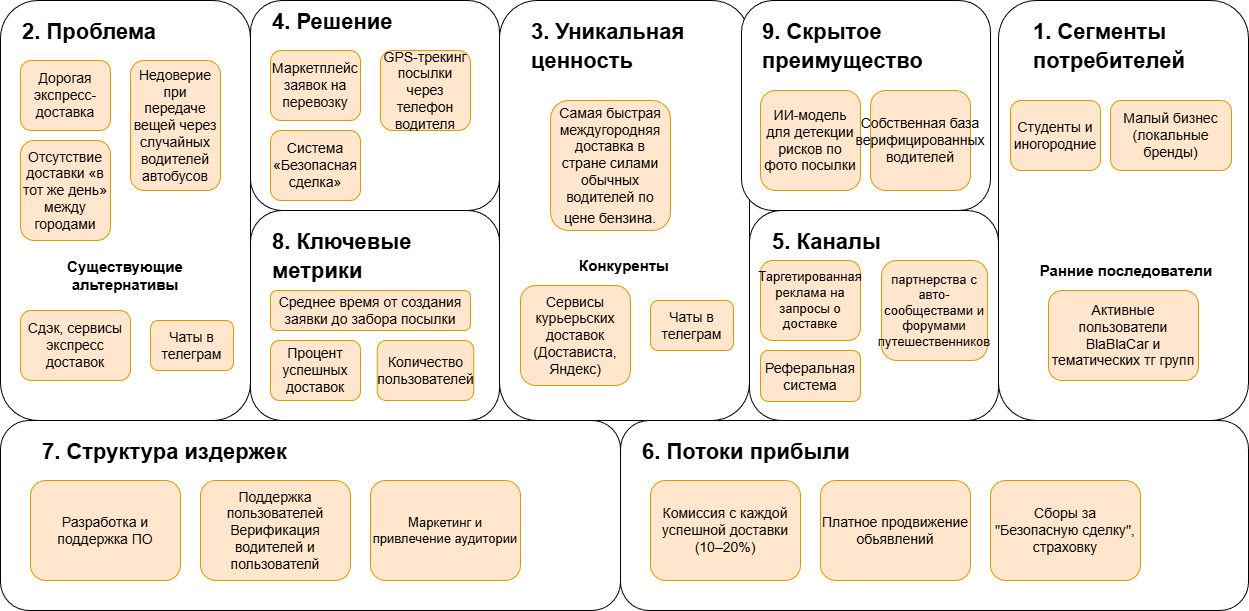

The diagram above was exported from draw.io. Its source (the exported page's mxGraphModel, read from the mxfile embedded in the PNG):
<mxGraphModel dx="1471" dy="963" grid="1" gridSize="10" guides="1" tooltips="1" connect="1" arrows="1" fold="1" page="1" pageScale="1" pageWidth="827" pageHeight="1169" math="0" shadow="0">
  <root>
    <mxCell id="0" />
    <mxCell id="1" parent="0" />
    <mxCell id="AT5sZ-Z-lC5MQy57Tgc8-3" parent="1" style="rounded=1;whiteSpace=wrap;html=1;" value="" vertex="1">
      <mxGeometry height="420" width="250" x="30" y="80" as="geometry" />
    </mxCell>
    <mxCell id="AT5sZ-Z-lC5MQy57Tgc8-4" parent="1" style="rounded=1;whiteSpace=wrap;html=1;" value="" vertex="1">
      <mxGeometry height="210" width="249" x="280" y="80" as="geometry" />
    </mxCell>
    <mxCell id="AT5sZ-Z-lC5MQy57Tgc8-5" parent="1" style="rounded=1;whiteSpace=wrap;html=1;" value="" vertex="1">
      <mxGeometry height="210" width="249" x="280" y="290" as="geometry" />
    </mxCell>
    <mxCell id="AT5sZ-Z-lC5MQy57Tgc8-6" parent="1" style="rounded=1;whiteSpace=wrap;html=1;" value="" vertex="1">
      <mxGeometry height="420" width="250" x="529" y="80" as="geometry" />
    </mxCell>
    <mxCell id="AT5sZ-Z-lC5MQy57Tgc8-8" parent="1" style="rounded=1;whiteSpace=wrap;html=1;" value="" vertex="1">
      <mxGeometry height="210" width="249" x="771" y="80" as="geometry" />
    </mxCell>
    <mxCell id="AT5sZ-Z-lC5MQy57Tgc8-9" parent="1" style="rounded=1;whiteSpace=wrap;html=1;" value="" vertex="1">
      <mxGeometry height="210" width="249" x="779" y="290" as="geometry" />
    </mxCell>
    <mxCell id="AT5sZ-Z-lC5MQy57Tgc8-10" parent="1" style="rounded=1;whiteSpace=wrap;html=1;" value="" vertex="1">
      <mxGeometry height="420" width="250" x="1028" y="80" as="geometry" />
    </mxCell>
    <mxCell id="AT5sZ-Z-lC5MQy57Tgc8-11" parent="1" style="rounded=1;whiteSpace=wrap;html=1;" value="" vertex="1">
      <mxGeometry height="190" width="628" x="650" y="500" as="geometry" />
    </mxCell>
    <mxCell id="AT5sZ-Z-lC5MQy57Tgc8-12" parent="1" style="rounded=1;whiteSpace=wrap;html=1;" value="" vertex="1">
      <mxGeometry height="190" width="620" x="30" y="500" as="geometry" />
    </mxCell>
    <mxCell id="AT5sZ-Z-lC5MQy57Tgc8-15" parent="1" style="text;html=1;whiteSpace=wrap;overflow=hidden;rounded=0;" value="&lt;h1 style=&quot;margin-top: 0px;&quot;&gt;&lt;font style=&quot;font-size: 22px;&quot;&gt;1. Сегменты потребителей&lt;/font&gt;&lt;/h1&gt;" vertex="1">
      <mxGeometry height="120" width="180" x="1061" y="90" as="geometry" />
    </mxCell>
    <mxCell id="AT5sZ-Z-lC5MQy57Tgc8-16" parent="1" style="text;html=1;whiteSpace=wrap;align=center;verticalAlign=middle;rounded=1;fillColor=#ffe6cc;strokeColor=#d79b00;" value="&lt;font style=&quot;font-size: 14px;&quot;&gt;Студенты и иногородние&lt;/font&gt;" vertex="1">
      <mxGeometry height="70" width="90" x="1040" y="180" as="geometry" />
    </mxCell>
    <mxCell id="AT5sZ-Z-lC5MQy57Tgc8-17" parent="1" style="text;html=1;whiteSpace=wrap;align=center;verticalAlign=middle;rounded=1;fillColor=#ffe6cc;strokeColor=#d79b00;" value="&lt;font style=&quot;font-size: 14px;&quot;&gt;Малый бизнес (локальные бренды)&lt;/font&gt;" vertex="1">
      <mxGeometry height="70" width="121" x="1140" y="180" as="geometry" />
    </mxCell>
    <mxCell id="AT5sZ-Z-lC5MQy57Tgc8-19" parent="1" style="text;html=1;whiteSpace=wrap;strokeColor=none;fillColor=none;align=center;verticalAlign=middle;rounded=0;" value="&lt;font style=&quot;font-size: 15px;&quot;&gt;&lt;b style=&quot;&quot;&gt;Ранние последователи&lt;/b&gt;&lt;/font&gt;" vertex="1">
      <mxGeometry height="30" width="190" x="1061" y="335" as="geometry" />
    </mxCell>
    <mxCell id="AT5sZ-Z-lC5MQy57Tgc8-20" parent="1" style="text;html=1;whiteSpace=wrap;align=center;verticalAlign=middle;rounded=1;fillColor=#ffe6cc;strokeColor=#d79b00;" value="&lt;font style=&quot;font-size: 14px;&quot;&gt;Активные пользователи BlaBlaCar и тематических тг групп&lt;/font&gt;" vertex="1">
      <mxGeometry height="90" width="150" x="1078" y="370" as="geometry" />
    </mxCell>
    <mxCell id="AT5sZ-Z-lC5MQy57Tgc8-21" parent="1" style="text;html=1;whiteSpace=wrap;overflow=hidden;rounded=0;" value="&lt;h1 style=&quot;margin-top: 0px;&quot;&gt;&lt;font style=&quot;font-size: 22px;&quot;&gt;2. Проблема&lt;/font&gt;&lt;/h1&gt;" vertex="1">
      <mxGeometry height="120" width="180" x="50" y="90" as="geometry" />
    </mxCell>
    <mxCell id="AT5sZ-Z-lC5MQy57Tgc8-22" parent="1" style="text;html=1;whiteSpace=wrap;align=center;verticalAlign=middle;rounded=1;fillColor=#ffe6cc;strokeColor=#d79b00;" value="&lt;span data-path-to-node=&quot;9,2,0,0&quot;&gt;&lt;b data-path-to-node=&quot;9,2,0,0&quot; data-index-in-node=&quot;0&quot;&gt;&lt;/b&gt;&lt;/span&gt;&lt;p data-path-to-node=&quot;9,2,1,0&quot; id=&quot;p-rc_109a3b6be962f97d-109&quot;&gt;&lt;span data-path-to-node=&quot;9,2,1,0,0&quot;&gt;&lt;font style=&quot;font-size: 14px;&quot;&gt;Дорогая экспресс-доставка&lt;/font&gt;&lt;/span&gt;&lt;/p&gt;" vertex="1">
      <mxGeometry height="70" width="90" x="50" y="140" as="geometry" />
    </mxCell>
    <mxCell id="AT5sZ-Z-lC5MQy57Tgc8-23" parent="1" style="text;html=1;whiteSpace=wrap;align=center;verticalAlign=middle;rounded=1;fillColor=#ffe6cc;strokeColor=#d79b00;" value="&lt;span data-path-to-node=&quot;9,2,0,0&quot;&gt;&lt;b data-path-to-node=&quot;9,2,0,0&quot; data-index-in-node=&quot;0&quot;&gt;&lt;/b&gt;&lt;/span&gt;&lt;p data-path-to-node=&quot;9,2,1,0&quot; id=&quot;p-rc_109a3b6be962f97d-109&quot;&gt;&lt;span data-path-to-node=&quot;9,2,1,0,0&quot;&gt;&lt;font style=&quot;font-size: 14px;&quot;&gt;Отсутствие доставки «в тот же день» между городами&lt;/font&gt;&lt;/span&gt;&lt;/p&gt;" vertex="1">
      <mxGeometry height="100" width="90" x="50" y="220" as="geometry" />
    </mxCell>
    <mxCell id="AT5sZ-Z-lC5MQy57Tgc8-24" parent="1" style="text;html=1;whiteSpace=wrap;align=center;verticalAlign=middle;rounded=1;fillColor=#ffe6cc;strokeColor=#d79b00;" value="&lt;span data-path-to-node=&quot;9,2,0,0&quot;&gt;&lt;b data-path-to-node=&quot;9,2,0,0&quot; data-index-in-node=&quot;0&quot;&gt;&lt;/b&gt;&lt;/span&gt;&lt;p data-path-to-node=&quot;9,2,1,0&quot; id=&quot;p-rc_109a3b6be962f97d-109&quot;&gt;&lt;span data-path-to-node=&quot;9,2,1,0,0&quot;&gt;&lt;font style=&quot;font-size: 14px;&quot;&gt;Недоверие при передаче вещей через случайных водителей автобусов&lt;/font&gt;&lt;/span&gt;&lt;/p&gt;" vertex="1">
      <mxGeometry height="130" width="90" x="160" y="140" as="geometry" />
    </mxCell>
    <mxCell id="AT5sZ-Z-lC5MQy57Tgc8-25" parent="1" style="text;html=1;whiteSpace=wrap;strokeColor=none;fillColor=none;align=center;verticalAlign=middle;rounded=0;" value="&lt;font style=&quot;font-size: 15px;&quot;&gt;&lt;b style=&quot;&quot;&gt;Существующие альтернативы&lt;/b&gt;&lt;/font&gt;" vertex="1">
      <mxGeometry height="30" width="190" x="60" y="340" as="geometry" />
    </mxCell>
    <mxCell id="AT5sZ-Z-lC5MQy57Tgc8-26" parent="1" style="text;html=1;whiteSpace=wrap;align=center;verticalAlign=middle;rounded=1;fillColor=#ffe6cc;strokeColor=#d79b00;" value="&lt;font style=&quot;font-size: 14px;&quot;&gt;Сдэк, сервисы экспресс доставок&lt;/font&gt;" vertex="1">
      <mxGeometry height="70" width="110" x="50" y="390" as="geometry" />
    </mxCell>
    <mxCell id="AT5sZ-Z-lC5MQy57Tgc8-27" parent="1" style="text;html=1;whiteSpace=wrap;align=center;verticalAlign=middle;rounded=1;fillColor=#ffe6cc;strokeColor=#d79b00;" value="&lt;font style=&quot;font-size: 14px;&quot;&gt;Чаты в телеграм&lt;/font&gt;" vertex="1">
      <mxGeometry height="50" width="83" x="180" y="400" as="geometry" />
    </mxCell>
    <mxCell id="AT5sZ-Z-lC5MQy57Tgc8-28" parent="1" style="text;html=1;whiteSpace=wrap;overflow=hidden;rounded=0;" value="&lt;h1 style=&quot;margin-top: 0px;&quot;&gt;&lt;font style=&quot;font-size: 22px;&quot;&gt;3. Уникальная ценность&lt;/font&gt;&lt;/h1&gt;" vertex="1">
      <mxGeometry height="120" width="180" x="559" y="90" as="geometry" />
    </mxCell>
    <mxCell id="AT5sZ-Z-lC5MQy57Tgc8-29" parent="1" style="text;html=1;whiteSpace=wrap;align=center;verticalAlign=middle;rounded=1;fillColor=#ffe6cc;strokeColor=#d79b00;" value="&lt;span data-path-to-node=&quot;9,2,0,0&quot;&gt;&lt;b data-path-to-node=&quot;9,2,0,0&quot; data-index-in-node=&quot;0&quot;&gt;&lt;/b&gt;&lt;/span&gt;&lt;p data-path-to-node=&quot;9,2,1,0&quot; id=&quot;p-rc_109a3b6be962f97d-109&quot;&gt;&lt;font style=&quot;font-size: 14px;&quot;&gt;&lt;span data-path-to-node=&quot;9,3,1,0,0&quot; style=&quot;&quot;&gt;Самая быстрая междугородняя доставка в стране силами обычных водителей по цене бензина&lt;/span&gt;&lt;span data-path-to-node=&quot;9,3,1,0,1&quot; style=&quot;&quot;&gt;&lt;sup class=&quot;superscript&quot;&gt;&lt;/sup&gt;&lt;/span&gt;&lt;span data-path-to-node=&quot;9,3,1,0,2&quot; style=&quot;&quot;&gt;.&lt;/span&gt;&lt;/font&gt;&lt;/p&gt;" vertex="1">
      <mxGeometry height="130" width="120" x="580" y="180" as="geometry" />
    </mxCell>
    <mxCell id="AT5sZ-Z-lC5MQy57Tgc8-30" parent="1" style="text;html=1;whiteSpace=wrap;strokeColor=none;fillColor=none;align=center;verticalAlign=middle;rounded=0;" value="&lt;font style=&quot;font-size: 15px;&quot;&gt;&lt;b style=&quot;&quot;&gt;Конкуренты&lt;/b&gt;&lt;/font&gt;" vertex="1">
      <mxGeometry height="30" width="190" x="559" y="330" as="geometry" />
    </mxCell>
    <mxCell id="AT5sZ-Z-lC5MQy57Tgc8-31" parent="1" style="text;html=1;whiteSpace=wrap;align=center;verticalAlign=middle;rounded=1;fillColor=#ffe6cc;strokeColor=#d79b00;" value="&lt;font style=&quot;font-size: 14px;&quot;&gt;Сервисы курьерьских доставок (Достависта, Яндекс)&lt;/font&gt;" vertex="1">
      <mxGeometry height="100" width="110" x="550" y="365" as="geometry" />
    </mxCell>
    <mxCell id="AT5sZ-Z-lC5MQy57Tgc8-33" parent="1" style="text;html=1;whiteSpace=wrap;align=center;verticalAlign=middle;rounded=1;fillColor=#ffe6cc;strokeColor=#d79b00;" value="&lt;font style=&quot;font-size: 14px;&quot;&gt;Чаты в телеграм&lt;/font&gt;" vertex="1">
      <mxGeometry height="50" width="83" x="680" y="380" as="geometry" />
    </mxCell>
    <mxCell id="AT5sZ-Z-lC5MQy57Tgc8-34" parent="1" style="text;html=1;whiteSpace=wrap;overflow=hidden;rounded=0;" value="&lt;h1 style=&quot;margin-top: 0px;&quot;&gt;&lt;font style=&quot;font-size: 22px;&quot;&gt;4. Решение&lt;/font&gt;&lt;/h1&gt;" vertex="1">
      <mxGeometry height="120" width="180" x="300" y="80" as="geometry" />
    </mxCell>
    <mxCell id="AT5sZ-Z-lC5MQy57Tgc8-35" parent="1" style="text;html=1;whiteSpace=wrap;align=center;verticalAlign=middle;rounded=1;fillColor=#ffe6cc;strokeColor=#d79b00;" value="&lt;span data-path-to-node=&quot;9,2,0,0&quot;&gt;&lt;b data-path-to-node=&quot;9,2,0,0&quot; data-index-in-node=&quot;0&quot;&gt;&lt;/b&gt;&lt;/span&gt;&lt;p data-path-to-node=&quot;9,2,1,0&quot; id=&quot;p-rc_109a3b6be962f97d-109&quot;&gt;&lt;span data-path-to-node=&quot;9,2,1,0,0&quot;&gt;&lt;font style=&quot;font-size: 14px;&quot;&gt;Маркетплейс заявок на перевозку&lt;/font&gt;&lt;/span&gt;&lt;/p&gt;" vertex="1">
      <mxGeometry height="70" width="90" x="300" y="130" as="geometry" />
    </mxCell>
    <mxCell id="AT5sZ-Z-lC5MQy57Tgc8-36" parent="1" style="text;html=1;whiteSpace=wrap;align=center;verticalAlign=middle;rounded=1;fillColor=#ffe6cc;strokeColor=#d79b00;" value="&lt;span data-path-to-node=&quot;9,2,0,0&quot;&gt;&lt;b data-path-to-node=&quot;9,2,0,0&quot; data-index-in-node=&quot;0&quot;&gt;&lt;/b&gt;&lt;/span&gt;&lt;p data-path-to-node=&quot;9,2,1,0&quot; id=&quot;p-rc_109a3b6be962f97d-109&quot;&gt;&lt;span data-path-to-node=&quot;9,2,1,0,0&quot;&gt;&lt;font style=&quot;font-size: 14px;&quot;&gt;GPS-трекинг посылки через телефон водителя&lt;/font&gt;&lt;/span&gt;&lt;/p&gt;" vertex="1">
      <mxGeometry height="80" width="90" x="410" y="130" as="geometry" />
    </mxCell>
    <mxCell id="AT5sZ-Z-lC5MQy57Tgc8-37" parent="1" style="text;html=1;whiteSpace=wrap;align=center;verticalAlign=middle;rounded=1;fillColor=#ffe6cc;strokeColor=#d79b00;" value="&lt;span data-path-to-node=&quot;9,2,0,0&quot;&gt;&lt;b data-path-to-node=&quot;9,2,0,0&quot; data-index-in-node=&quot;0&quot;&gt;&lt;/b&gt;&lt;/span&gt;&lt;p data-path-to-node=&quot;9,2,1,0&quot; id=&quot;p-rc_109a3b6be962f97d-109&quot;&gt;&lt;span data-path-to-node=&quot;9,2,1,0,0&quot;&gt;&lt;font style=&quot;font-size: 14px;&quot;&gt;Система «Безопасная сделка»&lt;/font&gt;&lt;/span&gt;&lt;/p&gt;" vertex="1">
      <mxGeometry height="70" width="90" x="300" y="210" as="geometry" />
    </mxCell>
    <mxCell id="AT5sZ-Z-lC5MQy57Tgc8-38" parent="1" style="text;html=1;whiteSpace=wrap;overflow=hidden;rounded=0;" value="&lt;h1 style=&quot;margin-top: 0px;&quot;&gt;&lt;font style=&quot;font-size: 22px;&quot;&gt;5. Каналы&lt;/font&gt;&lt;/h1&gt;" vertex="1">
      <mxGeometry height="120" width="180" x="800" y="300" as="geometry" />
    </mxCell>
    <mxCell id="AT5sZ-Z-lC5MQy57Tgc8-39" parent="1" style="text;html=1;whiteSpace=wrap;align=center;verticalAlign=middle;rounded=1;fillColor=#ffe6cc;strokeColor=#d79b00;" value="&lt;span data-path-to-node=&quot;9,2,0,0&quot;&gt;&lt;b data-path-to-node=&quot;9,2,0,0&quot; data-index-in-node=&quot;0&quot;&gt;&lt;/b&gt;&lt;/span&gt;&lt;p data-path-to-node=&quot;9,2,1,0&quot; id=&quot;p-rc_109a3b6be962f97d-109&quot;&gt;&lt;span data-path-to-node=&quot;9,2,1,0,0&quot;&gt;&lt;font style=&quot;font-size: 13px;&quot;&gt;Таргетированная реклама на запросы о доставке&lt;/font&gt;&lt;/span&gt;&lt;/p&gt;" vertex="1">
      <mxGeometry height="80" width="100" x="790" y="340" as="geometry" />
    </mxCell>
    <mxCell id="AT5sZ-Z-lC5MQy57Tgc8-40" parent="1" style="text;html=1;whiteSpace=wrap;align=center;verticalAlign=middle;rounded=1;fillColor=#ffe6cc;strokeColor=#d79b00;" value="&lt;span data-path-to-node=&quot;9,2,0,0&quot;&gt;&lt;b data-path-to-node=&quot;9,2,0,0&quot; data-index-in-node=&quot;0&quot;&gt;&lt;/b&gt;&lt;/span&gt;&lt;p data-path-to-node=&quot;9,2,1,0&quot; id=&quot;p-rc_109a3b6be962f97d-109&quot;&gt;&lt;span data-path-to-node=&quot;9,2,1,0,0&quot;&gt;&lt;font style=&quot;font-size: 13px;&quot;&gt;партнерства с авто-сообществами и форумами путешественников&lt;/font&gt;&lt;/span&gt;&lt;/p&gt;" vertex="1">
      <mxGeometry height="100" width="106" x="911" y="340" as="geometry" />
    </mxCell>
    <mxCell id="AT5sZ-Z-lC5MQy57Tgc8-41" parent="1" style="text;html=1;whiteSpace=wrap;align=center;verticalAlign=middle;rounded=1;fillColor=#ffe6cc;strokeColor=#d79b00;" value="&lt;span data-path-to-node=&quot;9,2,0,0&quot;&gt;&lt;b data-path-to-node=&quot;9,2,0,0&quot; data-index-in-node=&quot;0&quot;&gt;&lt;/b&gt;&lt;/span&gt;&lt;p data-path-to-node=&quot;9,2,1,0&quot; id=&quot;p-rc_109a3b6be962f97d-109&quot;&gt;&lt;span data-path-to-node=&quot;9,2,1,0,0&quot;&gt;&lt;font style=&quot;font-size: 14px;&quot;&gt;Реферальная система&lt;/font&gt;&lt;/span&gt;&lt;/p&gt;" vertex="1">
      <mxGeometry height="51" width="100" x="790" y="430" as="geometry" />
    </mxCell>
    <mxCell id="AT5sZ-Z-lC5MQy57Tgc8-42" parent="1" style="text;html=1;whiteSpace=wrap;overflow=hidden;rounded=0;" value="&lt;h1 style=&quot;margin-top: 0px;&quot;&gt;&lt;font style=&quot;font-size: 22px;&quot;&gt;6. Потоки прибыли&lt;/font&gt;&lt;/h1&gt;" vertex="1">
      <mxGeometry height="120" width="270" x="670" y="510" as="geometry" />
    </mxCell>
    <mxCell id="AT5sZ-Z-lC5MQy57Tgc8-43" parent="1" style="text;html=1;whiteSpace=wrap;align=center;verticalAlign=middle;rounded=1;fillColor=#ffe6cc;strokeColor=#d79b00;" value="&lt;font style=&quot;font-size: 14px;&quot;&gt;Комиссия с каждой успешной доставки (10–20%)&lt;/font&gt;" vertex="1">
      <mxGeometry height="100" width="150" x="680" y="560" as="geometry" />
    </mxCell>
    <mxCell id="AT5sZ-Z-lC5MQy57Tgc8-44" parent="1" style="text;html=1;whiteSpace=wrap;align=center;verticalAlign=middle;rounded=1;fillColor=#ffe6cc;strokeColor=#d79b00;" value="&lt;font style=&quot;font-size: 14px;&quot;&gt;Платное продвижение обьявлений&lt;/font&gt;" vertex="1">
      <mxGeometry height="100" width="150" x="850" y="560" as="geometry" />
    </mxCell>
    <mxCell id="AT5sZ-Z-lC5MQy57Tgc8-45" parent="1" style="text;html=1;whiteSpace=wrap;align=center;verticalAlign=middle;rounded=1;fillColor=#ffe6cc;strokeColor=#d79b00;" value="&lt;span style=&quot;font-size: 14px;&quot;&gt;Сборы за &quot;Безопасную сделку&quot;, страховку&lt;/span&gt;" vertex="1">
      <mxGeometry height="100" width="150" x="1020" y="560" as="geometry" />
    </mxCell>
    <mxCell id="AT5sZ-Z-lC5MQy57Tgc8-46" parent="1" style="text;html=1;whiteSpace=wrap;overflow=hidden;rounded=0;" value="&lt;h1 style=&quot;margin-top: 0px;&quot;&gt;&lt;font style=&quot;font-size: 22px;&quot;&gt;7. Структура издержек&lt;/font&gt;&lt;/h1&gt;" vertex="1">
      <mxGeometry height="120" width="270" x="70" y="510" as="geometry" />
    </mxCell>
    <mxCell id="AT5sZ-Z-lC5MQy57Tgc8-47" parent="1" style="text;html=1;whiteSpace=wrap;align=center;verticalAlign=middle;rounded=1;fillColor=#ffe6cc;strokeColor=#d79b00;" value="&lt;font style=&quot;font-size: 14px;&quot;&gt;Разработка и поддержка ПО&lt;/font&gt;" vertex="1">
      <mxGeometry height="100" width="150" x="60" y="560" as="geometry" />
    </mxCell>
    <mxCell id="AT5sZ-Z-lC5MQy57Tgc8-48" parent="1" style="text;html=1;whiteSpace=wrap;align=center;verticalAlign=middle;rounded=1;fillColor=#ffe6cc;strokeColor=#d79b00;" value="&lt;font style=&quot;font-size: 14px;&quot;&gt;Поддержка пользователей&lt;br&gt;Верификация водителей и пользователй&lt;/font&gt;" vertex="1">
      <mxGeometry height="100" width="150" x="230" y="560" as="geometry" />
    </mxCell>
    <mxCell id="AT5sZ-Z-lC5MQy57Tgc8-49" parent="1" style="text;html=1;whiteSpace=wrap;align=center;verticalAlign=middle;rounded=1;fillColor=#ffe6cc;strokeColor=#d79b00;" value="&lt;span style=&quot;font-size: 13px;&quot;&gt;Маркетинг и привлечение аудитории&lt;/span&gt;" vertex="1">
      <mxGeometry height="100" width="150" x="400" y="560" as="geometry" />
    </mxCell>
    <mxCell id="AT5sZ-Z-lC5MQy57Tgc8-50" parent="1" style="text;html=1;whiteSpace=wrap;overflow=hidden;rounded=0;" value="&lt;h1 style=&quot;margin-top: 0px;&quot;&gt;&lt;font style=&quot;font-size: 22px;&quot;&gt;8. Ключевые метрики&lt;/font&gt;&lt;/h1&gt;" vertex="1">
      <mxGeometry height="120" width="180" x="300" y="300" as="geometry" />
    </mxCell>
    <mxCell id="AT5sZ-Z-lC5MQy57Tgc8-51" parent="1" style="text;html=1;whiteSpace=wrap;align=center;verticalAlign=middle;rounded=1;fillColor=#ffe6cc;strokeColor=#d79b00;" value="&lt;span data-path-to-node=&quot;9,2,0,0&quot;&gt;&lt;b data-path-to-node=&quot;9,2,0,0&quot; data-index-in-node=&quot;0&quot;&gt;&lt;/b&gt;&lt;/span&gt;&lt;p data-path-to-node=&quot;9,2,1,0&quot; id=&quot;p-rc_109a3b6be962f97d-109&quot;&gt;&lt;span data-path-to-node=&quot;9,2,1,0,0&quot;&gt;&lt;font style=&quot;font-size: 14px;&quot;&gt;Среднее время от создания заявки до забора посылки&lt;/font&gt;&lt;/span&gt;&lt;/p&gt;" vertex="1">
      <mxGeometry height="40" width="200" x="300" y="370" as="geometry" />
    </mxCell>
    <mxCell id="AT5sZ-Z-lC5MQy57Tgc8-52" parent="1" style="text;html=1;whiteSpace=wrap;align=center;verticalAlign=middle;rounded=1;fillColor=#ffe6cc;strokeColor=#d79b00;" value="&lt;span data-path-to-node=&quot;9,2,0,0&quot;&gt;&lt;b data-path-to-node=&quot;9,2,0,0&quot; data-index-in-node=&quot;0&quot;&gt;&lt;/b&gt;&lt;/span&gt;&lt;p data-path-to-node=&quot;9,2,1,0&quot; id=&quot;p-rc_109a3b6be962f97d-109&quot;&gt;&lt;span data-path-to-node=&quot;9,2,1,0,0&quot;&gt;&lt;font style=&quot;font-size: 14px;&quot;&gt;Процент успешных доставок&lt;/font&gt;&lt;/span&gt;&lt;/p&gt;" vertex="1">
      <mxGeometry height="60" width="90" x="300" y="420" as="geometry" />
    </mxCell>
    <mxCell id="AT5sZ-Z-lC5MQy57Tgc8-53" parent="1" style="text;html=1;whiteSpace=wrap;align=center;verticalAlign=middle;rounded=1;fillColor=#ffe6cc;strokeColor=#d79b00;" value="&lt;span data-path-to-node=&quot;9,2,0,0&quot;&gt;&lt;b data-path-to-node=&quot;9,2,0,0&quot; data-index-in-node=&quot;0&quot;&gt;&lt;/b&gt;&lt;/span&gt;&lt;p data-path-to-node=&quot;9,2,1,0&quot; id=&quot;p-rc_109a3b6be962f97d-109&quot;&gt;&lt;span data-path-to-node=&quot;9,2,1,0,0&quot;&gt;&lt;font style=&quot;font-size: 14px;&quot;&gt;Количество пользователей&lt;/font&gt;&lt;/span&gt;&lt;/p&gt;" vertex="1">
      <mxGeometry height="60" width="96.5" x="406.75" y="420" as="geometry" />
    </mxCell>
    <mxCell id="AT5sZ-Z-lC5MQy57Tgc8-54" parent="1" style="text;html=1;whiteSpace=wrap;overflow=hidden;rounded=0;" value="&lt;h1 style=&quot;margin-top: 0px;&quot;&gt;&lt;font style=&quot;font-size: 22px;&quot;&gt;9. Скрытое преимущество&lt;/font&gt;&lt;/h1&gt;" vertex="1">
      <mxGeometry height="120" width="180" x="790" y="90" as="geometry" />
    </mxCell>
    <mxCell id="AT5sZ-Z-lC5MQy57Tgc8-55" parent="1" style="text;html=1;whiteSpace=wrap;align=center;verticalAlign=middle;rounded=1;fillColor=#ffe6cc;strokeColor=#d79b00;" value="&lt;font style=&quot;font-size: 14px;&quot;&gt;ИИ-модель для детекции рисков по фото посылки&lt;/font&gt;" vertex="1">
      <mxGeometry height="100" width="100" x="790" y="170" as="geometry" />
    </mxCell>
    <mxCell id="AT5sZ-Z-lC5MQy57Tgc8-56" parent="1" style="text;html=1;whiteSpace=wrap;align=center;verticalAlign=middle;rounded=1;fillColor=#ffe6cc;strokeColor=#d79b00;" value="&lt;font style=&quot;font-size: 14px;&quot;&gt;Собственная база верифицированных водителей&lt;/font&gt;" vertex="1">
      <mxGeometry height="100" width="100" x="900" y="170" as="geometry" />
    </mxCell>
  </root>
</mxGraphModel>